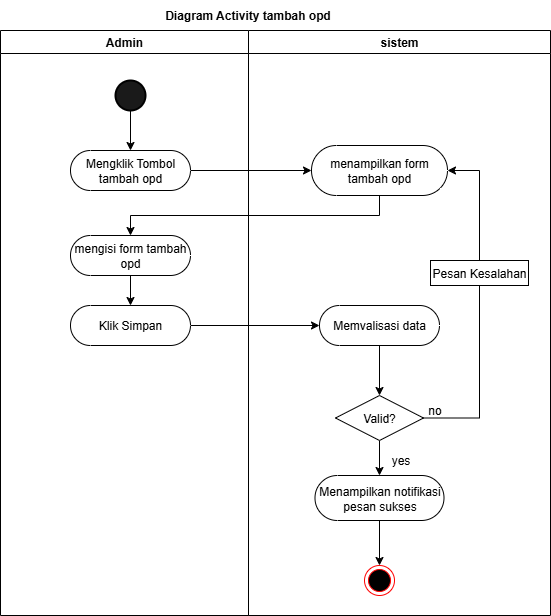

The diagram above was exported from draw.io. Its source (the exported page's mxGraphModel, read from the mxfile embedded in the PNG):
<mxGraphModel dx="1405" dy="1058" grid="1" gridSize="10" guides="1" tooltips="1" connect="1" arrows="1" fold="1" page="1" pageScale="1" pageWidth="827" pageHeight="1169" math="0" shadow="0">
  <root>
    <mxCell id="0" />
    <mxCell id="1" parent="0" />
    <mxCell id="0y-zxB7gjg6KCma7lsM8-1" value="sistem" style="swimlane;whiteSpace=wrap;html=1;" parent="1" vertex="1">
      <mxGeometry x="418" y="85" width="302" height="585" as="geometry" />
    </mxCell>
    <mxCell id="0y-zxB7gjg6KCma7lsM8-2" value="menampilkan form tambah opd" style="html=1;dashed=0;whiteSpace=wrap;shape=mxgraph.dfd.start" parent="0y-zxB7gjg6KCma7lsM8-1" vertex="1">
      <mxGeometry x="63" y="115" width="136" height="50" as="geometry" />
    </mxCell>
    <mxCell id="EElx2HHs4cEfGMbt0VVO-19" style="edgeStyle=orthogonalEdgeStyle;rounded=0;orthogonalLoop=1;jettySize=auto;html=1;exitX=0.5;exitY=0.5;exitDx=0;exitDy=20;exitPerimeter=0;entryX=0.5;entryY=0;entryDx=0;entryDy=0;" parent="0y-zxB7gjg6KCma7lsM8-1" source="0y-zxB7gjg6KCma7lsM8-20" target="EElx2HHs4cEfGMbt0VVO-18" edge="1">
      <mxGeometry relative="1" as="geometry" />
    </mxCell>
    <mxCell id="0y-zxB7gjg6KCma7lsM8-20" value="Memvalisasi data" style="html=1;dashed=0;whiteSpace=wrap;shape=mxgraph.dfd.start" parent="0y-zxB7gjg6KCma7lsM8-1" vertex="1">
      <mxGeometry x="71" y="275" width="120" height="40" as="geometry" />
    </mxCell>
    <mxCell id="0y-zxB7gjg6KCma7lsM8-22" value="" style="ellipse;html=1;shape=endState;fillColor=#000000;strokeColor=#ff0000;" parent="0y-zxB7gjg6KCma7lsM8-1" vertex="1">
      <mxGeometry x="116" y="535" width="30" height="30" as="geometry" />
    </mxCell>
    <mxCell id="EElx2HHs4cEfGMbt0VVO-22" style="edgeStyle=orthogonalEdgeStyle;rounded=0;orthogonalLoop=1;jettySize=auto;html=1;exitX=0.5;exitY=1;exitDx=0;exitDy=0;" parent="0y-zxB7gjg6KCma7lsM8-1" source="EElx2HHs4cEfGMbt0VVO-18" target="EElx2HHs4cEfGMbt0VVO-21" edge="1">
      <mxGeometry relative="1" as="geometry" />
    </mxCell>
    <mxCell id="EElx2HHs4cEfGMbt0VVO-23" style="edgeStyle=orthogonalEdgeStyle;rounded=0;orthogonalLoop=1;jettySize=auto;html=1;exitX=1;exitY=0.5;exitDx=0;exitDy=0;entryX=0.5;entryY=1;entryDx=0;entryDy=0;startArrow=none;startFill=0;endArrow=none;endFill=0;" parent="0y-zxB7gjg6KCma7lsM8-1" source="EElx2HHs4cEfGMbt0VVO-18" target="EElx2HHs4cEfGMbt0VVO-20" edge="1">
      <mxGeometry relative="1" as="geometry" />
    </mxCell>
    <mxCell id="EElx2HHs4cEfGMbt0VVO-18" value="Valid?" style="rhombus;whiteSpace=wrap;html=1;" parent="0y-zxB7gjg6KCma7lsM8-1" vertex="1">
      <mxGeometry x="87" y="365" width="88" height="45" as="geometry" />
    </mxCell>
    <mxCell id="EElx2HHs4cEfGMbt0VVO-20" value="Pesan Kesalahan" style="rounded=0;whiteSpace=wrap;html=1;" parent="0y-zxB7gjg6KCma7lsM8-1" vertex="1">
      <mxGeometry x="182" y="230" width="98" height="25" as="geometry" />
    </mxCell>
    <mxCell id="EElx2HHs4cEfGMbt0VVO-27" style="edgeStyle=orthogonalEdgeStyle;rounded=0;orthogonalLoop=1;jettySize=auto;html=1;exitX=0.5;exitY=0.5;exitDx=0;exitDy=22.5;exitPerimeter=0;entryX=0.5;entryY=0;entryDx=0;entryDy=0;" parent="0y-zxB7gjg6KCma7lsM8-1" source="EElx2HHs4cEfGMbt0VVO-21" target="0y-zxB7gjg6KCma7lsM8-22" edge="1">
      <mxGeometry relative="1" as="geometry" />
    </mxCell>
    <mxCell id="EElx2HHs4cEfGMbt0VVO-21" value="Menampilkan notifikasi pesan sukses" style="html=1;dashed=0;whiteSpace=wrap;shape=mxgraph.dfd.start" parent="0y-zxB7gjg6KCma7lsM8-1" vertex="1">
      <mxGeometry x="66.5" y="445" width="129" height="45" as="geometry" />
    </mxCell>
    <mxCell id="EElx2HHs4cEfGMbt0VVO-24" style="edgeStyle=orthogonalEdgeStyle;rounded=0;orthogonalLoop=1;jettySize=auto;html=1;exitX=0.5;exitY=0;exitDx=0;exitDy=0;entryX=1;entryY=0.5;entryDx=0;entryDy=0;entryPerimeter=0;" parent="0y-zxB7gjg6KCma7lsM8-1" source="EElx2HHs4cEfGMbt0VVO-20" target="0y-zxB7gjg6KCma7lsM8-2" edge="1">
      <mxGeometry relative="1" as="geometry" />
    </mxCell>
    <mxCell id="EElx2HHs4cEfGMbt0VVO-26" value="yes" style="text;html=1;align=center;verticalAlign=middle;resizable=0;points=[];autosize=1;strokeColor=none;fillColor=none;" parent="0y-zxB7gjg6KCma7lsM8-1" vertex="1">
      <mxGeometry x="132" y="415" width="40" height="30" as="geometry" />
    </mxCell>
    <mxCell id="EElx2HHs4cEfGMbt0VVO-25" value="no" style="text;html=1;align=center;verticalAlign=middle;resizable=0;points=[];autosize=1;strokeColor=none;fillColor=none;" parent="0y-zxB7gjg6KCma7lsM8-1" vertex="1">
      <mxGeometry x="166" y="365" width="40" height="30" as="geometry" />
    </mxCell>
    <mxCell id="0y-zxB7gjg6KCma7lsM8-25" value="Admin" style="swimlane;whiteSpace=wrap;html=1;" parent="1" vertex="1">
      <mxGeometry x="170" y="85" width="248" height="585" as="geometry" />
    </mxCell>
    <mxCell id="0y-zxB7gjg6KCma7lsM8-26" style="edgeStyle=orthogonalEdgeStyle;rounded=0;orthogonalLoop=1;jettySize=auto;html=1;exitX=1;exitY=0.5;exitDx=0;exitDy=0;exitPerimeter=0;" parent="0y-zxB7gjg6KCma7lsM8-25" source="0y-zxB7gjg6KCma7lsM8-27" target="0y-zxB7gjg6KCma7lsM8-28" edge="1">
      <mxGeometry relative="1" as="geometry" />
    </mxCell>
    <mxCell id="0y-zxB7gjg6KCma7lsM8-27" value="" style="strokeWidth=2;html=1;shape=mxgraph.flowchart.start_2;whiteSpace=wrap;strokeColor=light-dark(#000000,#FFFFFF);fillColor=light-dark(#1A1A1A,var(--ge-dark-color, #121212));direction=south;" parent="0y-zxB7gjg6KCma7lsM8-25" vertex="1">
      <mxGeometry x="115" y="50" width="30" height="30" as="geometry" />
    </mxCell>
    <mxCell id="0y-zxB7gjg6KCma7lsM8-28" value="Mengklik Tombol tambah opd" style="html=1;dashed=0;whiteSpace=wrap;shape=mxgraph.dfd.start" parent="0y-zxB7gjg6KCma7lsM8-25" vertex="1">
      <mxGeometry x="70" y="120" width="120" height="40" as="geometry" />
    </mxCell>
    <mxCell id="EElx2HHs4cEfGMbt0VVO-16" style="edgeStyle=orthogonalEdgeStyle;rounded=0;orthogonalLoop=1;jettySize=auto;html=1;exitX=0.5;exitY=0.5;exitDx=0;exitDy=20;exitPerimeter=0;" parent="0y-zxB7gjg6KCma7lsM8-25" source="EElx2HHs4cEfGMbt0VVO-13" target="EElx2HHs4cEfGMbt0VVO-15" edge="1">
      <mxGeometry relative="1" as="geometry" />
    </mxCell>
    <mxCell id="EElx2HHs4cEfGMbt0VVO-13" value="mengisi form tambah opd" style="html=1;dashed=0;whiteSpace=wrap;shape=mxgraph.dfd.start" parent="0y-zxB7gjg6KCma7lsM8-25" vertex="1">
      <mxGeometry x="70" y="205" width="120" height="40" as="geometry" />
    </mxCell>
    <mxCell id="EElx2HHs4cEfGMbt0VVO-15" value="Klik Simpan" style="html=1;dashed=0;whiteSpace=wrap;shape=mxgraph.dfd.start" parent="0y-zxB7gjg6KCma7lsM8-25" vertex="1">
      <mxGeometry x="70" y="275" width="120" height="40" as="geometry" />
    </mxCell>
    <mxCell id="0y-zxB7gjg6KCma7lsM8-36" value="&lt;b&gt;Diagram Activity tambah opd&lt;/b&gt;" style="text;html=1;align=center;verticalAlign=middle;resizable=0;points=[];autosize=1;strokeColor=none;fillColor=none;" parent="1" vertex="1">
      <mxGeometry x="322" y="55" width="190" height="30" as="geometry" />
    </mxCell>
    <mxCell id="0y-zxB7gjg6KCma7lsM8-38" style="edgeStyle=orthogonalEdgeStyle;rounded=0;orthogonalLoop=1;jettySize=auto;html=1;exitX=1;exitY=0.5;exitDx=0;exitDy=0;exitPerimeter=0;entryX=0;entryY=0.5;entryDx=0;entryDy=0;entryPerimeter=0;" parent="1" source="0y-zxB7gjg6KCma7lsM8-28" target="0y-zxB7gjg6KCma7lsM8-2" edge="1">
      <mxGeometry relative="1" as="geometry" />
    </mxCell>
    <mxCell id="EElx2HHs4cEfGMbt0VVO-14" style="edgeStyle=orthogonalEdgeStyle;rounded=0;orthogonalLoop=1;jettySize=auto;html=1;exitX=0.5;exitY=0.5;exitDx=0;exitDy=25;exitPerimeter=0;entryX=0.5;entryY=0.5;entryDx=0;entryDy=-20;entryPerimeter=0;" parent="1" source="0y-zxB7gjg6KCma7lsM8-2" target="EElx2HHs4cEfGMbt0VVO-13" edge="1">
      <mxGeometry relative="1" as="geometry" />
    </mxCell>
    <mxCell id="EElx2HHs4cEfGMbt0VVO-17" style="edgeStyle=orthogonalEdgeStyle;rounded=0;orthogonalLoop=1;jettySize=auto;html=1;exitX=1;exitY=0.5;exitDx=0;exitDy=0;exitPerimeter=0;entryX=0;entryY=0.5;entryDx=0;entryDy=0;entryPerimeter=0;" parent="1" source="EElx2HHs4cEfGMbt0VVO-15" target="0y-zxB7gjg6KCma7lsM8-20" edge="1">
      <mxGeometry relative="1" as="geometry" />
    </mxCell>
  </root>
</mxGraphModel>